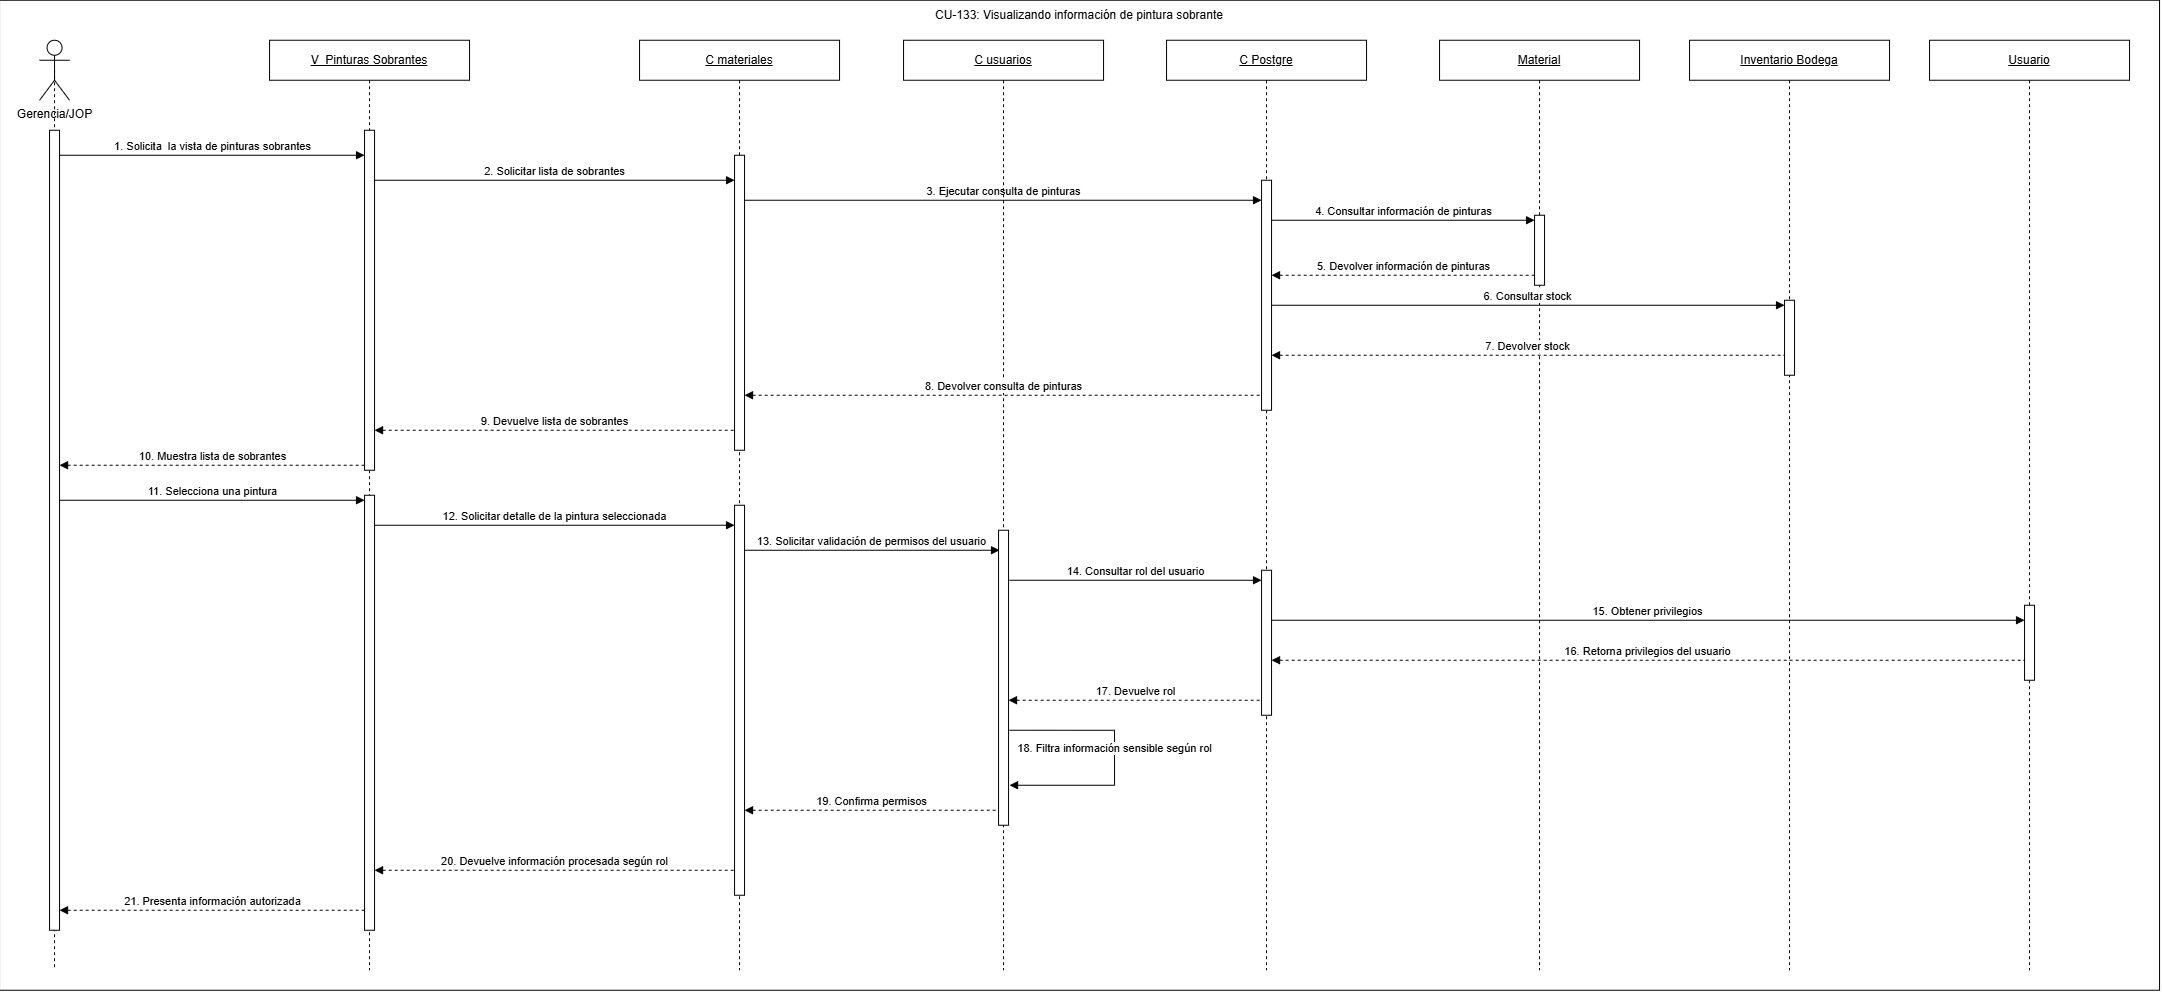

The diagram above was exported from draw.io. Its source (the exported page's mxGraphModel, read from the mxfile embedded in the PNG):
<mxGraphModel dx="1141" dy="277" grid="1" gridSize="10" guides="1" tooltips="1" connect="1" arrows="1" fold="1" page="1" pageScale="1" pageWidth="827" pageHeight="1169" math="0" shadow="0">
  <root>
    <mxCell id="0" />
    <mxCell id="1" parent="0" />
    <mxCell id="j4dLiEbF5e7M-hamTtYR-2" parent="1" style="rounded=0;whiteSpace=wrap;html=1;" value="" vertex="1">
      <mxGeometry height="990" width="2160" x="-340" y="830" as="geometry" />
    </mxCell>
    <mxCell id="QL5EjImi4msqfvC6ls40-9" edge="1" parent="1" source="QL5EjImi4msqfvC6ls40-4" style="rounded=0;orthogonalLoop=1;jettySize=auto;html=1;exitX=0.5;exitY=0.5;exitDx=0;exitDy=0;exitPerimeter=0;endArrow=none;endFill=0;dashed=1;" value="">
      <mxGeometry relative="1" as="geometry">
        <mxPoint x="-285" y="985" as="sourcePoint" />
        <mxPoint x="-285" y="1260.0000000000002" as="targetPoint" />
      </mxGeometry>
    </mxCell>
    <mxCell id="QL5EjImi4msqfvC6ls40-12" edge="1" parent="1" style="rounded=0;orthogonalLoop=1;jettySize=auto;html=1;exitX=0.5;exitY=0.5;exitDx=0;exitDy=0;exitPerimeter=0;endArrow=none;endFill=0;dashed=1;" value="">
      <mxGeometry relative="1" as="geometry">
        <mxPoint x="-285" y="1305.0000000000002" as="sourcePoint" />
        <mxPoint x="-285" y="1720" as="targetPoint" />
      </mxGeometry>
    </mxCell>
    <mxCell id="i8WWbvonetyL7b0XnRhN-16" edge="1" parent="1" style="rounded=0;orthogonalLoop=1;jettySize=auto;html=1;exitX=0.5;exitY=0.5;exitDx=0;exitDy=0;exitPerimeter=0;endArrow=none;endFill=0;dashed=1;">
      <mxGeometry relative="1" as="geometry">
        <mxPoint x="-285" y="1740" as="sourcePoint" />
        <mxPoint x="-285" y="1800" as="targetPoint" />
      </mxGeometry>
    </mxCell>
    <mxCell id="4Da7RNxuB9JlQxEnxFWg-1" parent="1" style="shape=umlActor;verticalLabelPosition=bottom;verticalAlign=top;html=1;outlineConnect=0;" value="Gerencia/JOP" vertex="1">
      <mxGeometry height="60" width="30" x="-300" y="870" as="geometry" />
    </mxCell>
    <mxCell id="i8WWbvonetyL7b0XnRhN-1" parent="1" style="shape=umlLifeline;perimeter=lifelinePerimeter;whiteSpace=wrap;html=1;container=1;dropTarget=0;collapsible=0;recursiveResize=0;outlineConnect=0;portConstraint=eastwest;" value="&lt;u&gt;V_&lt;/u&gt;&lt;span style=&quot;font-size: 12px;&quot;&gt;&lt;u&gt;Pinturas Sobrantes&lt;/u&gt;&lt;/span&gt;" vertex="1">
      <mxGeometry height="930" width="200" x="-70" y="870" as="geometry" />
    </mxCell>
    <mxCell id="QL5EjImi4msqfvC6ls40-7" parent="i8WWbvonetyL7b0XnRhN-1" style="html=1;points=[[0,0,0,0,5],[0,1,0,0,-5],[1,0,0,0,5],[1,1,0,0,-5]];perimeter=orthogonalPerimeter;outlineConnect=0;targetShapes=umlLifeline;portConstraint=eastwest;" value="" vertex="1">
      <mxGeometry height="340" width="10" x="95" y="90" as="geometry" />
    </mxCell>
    <mxCell id="JXte9fyQnLg4H_5e9WT4-14" parent="i8WWbvonetyL7b0XnRhN-1" style="html=1;points=[[0,0,0,0,5],[0,1,0,0,-5],[1,0,0,0,5],[1,1,0,0,-5]];perimeter=orthogonalPerimeter;outlineConnect=0;targetShapes=umlLifeline;portConstraint=eastwest;" value="" vertex="1">
      <mxGeometry height="435" width="10" x="95" y="455" as="geometry" />
    </mxCell>
    <mxCell id="i8WWbvonetyL7b0XnRhN-4" parent="1" style="shape=umlLifeline;perimeter=lifelinePerimeter;whiteSpace=wrap;html=1;container=1;dropTarget=0;collapsible=0;recursiveResize=0;outlineConnect=0;portConstraint=eastwest;" value="&lt;u&gt;C Postgre&lt;/u&gt;" vertex="1">
      <mxGeometry height="930" width="200" x="827" y="870" as="geometry" />
    </mxCell>
    <mxCell id="i8WWbvonetyL7b0XnRhN-5" parent="i8WWbvonetyL7b0XnRhN-4" style="html=1;points=[[0,0,0,0,5],[0,1,0,0,-5],[1,0,0,0,5],[1,1,0,0,-5]];perimeter=orthogonalPerimeter;outlineConnect=0;targetShapes=umlLifeline;portConstraint=eastwest;" value="" vertex="1">
      <mxGeometry height="230" width="10" x="95" y="140" as="geometry" />
    </mxCell>
    <mxCell id="JXte9fyQnLg4H_5e9WT4-21" parent="i8WWbvonetyL7b0XnRhN-4" style="html=1;points=[[0,0,0,0,5],[0,1,0,0,-5],[1,0,0,0,5],[1,1,0,0,-5]];perimeter=orthogonalPerimeter;outlineConnect=0;targetShapes=umlLifeline;portConstraint=eastwest;" value="" vertex="1">
      <mxGeometry height="145" width="10" x="95" y="530" as="geometry" />
    </mxCell>
    <mxCell id="i8WWbvonetyL7b0XnRhN-7" parent="1" style="shape=umlLifeline;perimeter=lifelinePerimeter;whiteSpace=wrap;html=1;container=1;dropTarget=0;collapsible=0;recursiveResize=0;outlineConnect=0;portConstraint=eastwest;" value="&lt;u&gt;C materiales&lt;/u&gt;" vertex="1">
      <mxGeometry height="930" width="200" x="300" y="870" as="geometry" />
    </mxCell>
    <mxCell id="i8WWbvonetyL7b0XnRhN-9" parent="i8WWbvonetyL7b0XnRhN-7" style="html=1;points=[[0,0,0,0,5],[0,1,0,0,-5],[1,0,0,0,5],[1,1,0,0,-5]];perimeter=orthogonalPerimeter;outlineConnect=0;targetShapes=umlLifeline;portConstraint=eastwest;" value="" vertex="1">
      <mxGeometry height="295" width="10" x="95" y="115" as="geometry" />
    </mxCell>
    <mxCell id="JXte9fyQnLg4H_5e9WT4-15" parent="i8WWbvonetyL7b0XnRhN-7" style="html=1;points=[[0,0,0,0,5],[0,1,0,0,-5],[1,0,0,0,5],[1,1,0,0,-5]];perimeter=orthogonalPerimeter;outlineConnect=0;targetShapes=umlLifeline;portConstraint=eastwest;" value="" vertex="1">
      <mxGeometry height="390" width="10" x="95" y="465" as="geometry" />
    </mxCell>
    <mxCell id="i8WWbvonetyL7b0XnRhN-10" parent="1" style="shape=umlLifeline;perimeter=lifelinePerimeter;whiteSpace=wrap;html=1;container=1;dropTarget=0;collapsible=0;recursiveResize=0;outlineConnect=0;portConstraint=eastwest;" value="&lt;u&gt;Material&lt;/u&gt;" vertex="1">
      <mxGeometry height="930" width="200" x="1100" y="870" as="geometry" />
    </mxCell>
    <mxCell id="i8WWbvonetyL7b0XnRhN-11" parent="i8WWbvonetyL7b0XnRhN-10" style="html=1;points=[[0,0,0,0,5],[0,1,0,0,-5],[1,0,0,0,5],[1,1,0,0,-5]];perimeter=orthogonalPerimeter;outlineConnect=0;targetShapes=umlLifeline;portConstraint=eastwest;" value="" vertex="1">
      <mxGeometry height="70" width="10" x="95" y="175" as="geometry" />
    </mxCell>
    <mxCell id="i8WWbvonetyL7b0XnRhN-13" parent="1" style="shape=umlLifeline;perimeter=lifelinePerimeter;whiteSpace=wrap;html=1;container=1;dropTarget=0;collapsible=0;recursiveResize=0;outlineConnect=0;portConstraint=eastwest;" value="&lt;u&gt;Inventario Bodega&lt;/u&gt;" vertex="1">
      <mxGeometry height="930" width="200" x="1350" y="870" as="geometry" />
    </mxCell>
    <mxCell id="i8WWbvonetyL7b0XnRhN-15" parent="i8WWbvonetyL7b0XnRhN-13" style="html=1;points=[[0,0,0,0,5],[0,1,0,0,-5],[1,0,0,0,5],[1,1,0,0,-5]];perimeter=orthogonalPerimeter;outlineConnect=0;targetShapes=umlLifeline;portConstraint=eastwest;" value="" vertex="1">
      <mxGeometry height="75" width="10" x="95" y="260" as="geometry" />
    </mxCell>
    <mxCell id="i8WWbvonetyL7b0XnRhN-18" edge="1" parent="1" source="QL5EjImi4msqfvC6ls40-4" style="html=1;verticalAlign=bottom;endArrow=block;curved=0;rounded=0;" value="1. Solicita&amp;nbsp; la vista de pinturas sobrantes">
      <mxGeometry relative="1" as="geometry">
        <mxPoint x="-280" y="980" as="sourcePoint" />
        <mxPoint x="25" y="985" as="targetPoint" />
      </mxGeometry>
    </mxCell>
    <mxCell id="i8WWbvonetyL7b0XnRhN-19" edge="1" parent="1" style="html=1;verticalAlign=bottom;endArrow=block;curved=0;rounded=0;" value="2. Solicitar lista de sobrantes">
      <mxGeometry relative="1" as="geometry">
        <mxPoint x="35" y="1010" as="sourcePoint" />
        <mxPoint x="395" y="1010" as="targetPoint" />
      </mxGeometry>
    </mxCell>
    <mxCell id="i8WWbvonetyL7b0XnRhN-20" edge="1" parent="1" style="html=1;verticalAlign=bottom;endArrow=block;curved=0;rounded=0;" target="i8WWbvonetyL7b0XnRhN-5" value="3. Ejecutar consulta de pinturas">
      <mxGeometry relative="1" as="geometry">
        <mxPoint x="405" y="1029.9999999999998" as="sourcePoint" />
        <mxPoint x="900" y="1040" as="targetPoint" />
      </mxGeometry>
    </mxCell>
    <mxCell id="i8WWbvonetyL7b0XnRhN-21" edge="1" parent="1" source="i8WWbvonetyL7b0XnRhN-5" style="html=1;verticalAlign=bottom;endArrow=block;curved=0;rounded=0;entryX=0;entryY=0;entryDx=0;entryDy=5;entryPerimeter=0;" target="i8WWbvonetyL7b0XnRhN-11" value="4. Consultar información de pinturas">
      <mxGeometry relative="1" x="0.0014" as="geometry">
        <mxPoint as="offset" />
        <mxPoint x="940.0014285714288" y="1060" as="sourcePoint" />
        <mxPoint x="1193.93" y="1060" as="targetPoint" />
      </mxGeometry>
    </mxCell>
    <mxCell id="i8WWbvonetyL7b0XnRhN-22" edge="1" parent="1" style="html=1;verticalAlign=bottom;endArrow=none;curved=0;rounded=0;dashed=1;startArrow=block;startFill=1;endFill=0;exitX=1;exitY=0;exitDx=0;exitDy=5;exitPerimeter=0;" target="i8WWbvonetyL7b0XnRhN-11" value="5. Devolver información de pinturas">
      <mxGeometry relative="1" as="geometry">
        <mxPoint x="932" y="1105.0000000000002" as="sourcePoint" />
        <mxPoint x="1180" y="1105" as="targetPoint" />
      </mxGeometry>
    </mxCell>
    <mxCell id="i8WWbvonetyL7b0XnRhN-23" edge="1" parent="1" style="html=1;verticalAlign=bottom;endArrow=block;curved=0;rounded=0;entryX=0;entryY=0;entryDx=0;entryDy=5;entryPerimeter=0;" target="i8WWbvonetyL7b0XnRhN-15" value="6. Consultar stock">
      <mxGeometry relative="1" as="geometry">
        <mxPoint x="932" y="1135.0000000000002" as="sourcePoint" />
        <mxPoint x="1193.928571428571" y="1150" as="targetPoint" />
      </mxGeometry>
    </mxCell>
    <mxCell id="3ljI37m4V-3MTZ0z-ag8-1" edge="1" parent="1" style="html=1;verticalAlign=bottom;endArrow=none;curved=0;rounded=0;startArrow=block;startFill=1;endFill=0;dashed=1;exitX=1;exitY=0;exitDx=0;exitDy=5;exitPerimeter=0;" target="i8WWbvonetyL7b0XnRhN-15" value="7. Devolver stock">
      <mxGeometry relative="1" as="geometry">
        <mxPoint x="932" y="1185.0000000000002" as="sourcePoint" />
        <mxPoint x="1430" y="1190" as="targetPoint" />
      </mxGeometry>
    </mxCell>
    <mxCell id="3ljI37m4V-3MTZ0z-ag8-2" parent="1" style="shape=umlLifeline;perimeter=lifelinePerimeter;whiteSpace=wrap;html=1;container=1;dropTarget=0;collapsible=0;recursiveResize=0;outlineConnect=0;portConstraint=eastwest;" value="&lt;u&gt;C usuarios&lt;/u&gt;" vertex="1">
      <mxGeometry height="930" width="200" x="564" y="870" as="geometry" />
    </mxCell>
    <mxCell id="JXte9fyQnLg4H_5e9WT4-20" parent="3ljI37m4V-3MTZ0z-ag8-2" style="html=1;points=[[0,0,0,0,5],[0,1,0,0,-5],[1,0,0,0,5],[1,1,0,0,-5]];perimeter=orthogonalPerimeter;outlineConnect=0;targetShapes=umlLifeline;portConstraint=eastwest;" value="" vertex="1">
      <mxGeometry height="295" width="10" x="95" y="490" as="geometry" />
    </mxCell>
    <mxCell id="3ljI37m4V-3MTZ0z-ag8-5" edge="1" parent="1" source="i8WWbvonetyL7b0XnRhN-9" style="html=1;verticalAlign=bottom;endArrow=none;curved=0;rounded=0;startArrow=block;startFill=1;endFill=0;dashed=1;entryX=0;entryY=1;entryDx=0;entryDy=-5;entryPerimeter=0;" value="8. Devolver consulta de pinturas">
      <mxGeometry relative="1" as="geometry">
        <mxPoint x="430" y="1220" as="sourcePoint" />
        <mxPoint x="922" y="1225.0000000000002" as="targetPoint" />
      </mxGeometry>
    </mxCell>
    <mxCell id="3ljI37m4V-3MTZ0z-ag8-6" edge="1" parent="1" style="html=1;verticalAlign=bottom;endArrow=none;curved=0;rounded=0;startArrow=block;startFill=1;endFill=0;dashed=1;exitX=1;exitY=0;exitDx=0;exitDy=5;exitPerimeter=0;" value="9. Devuelve lista de sobrantes">
      <mxGeometry relative="1" as="geometry">
        <mxPoint x="35" y="1260" as="sourcePoint" />
        <mxPoint x="395" y="1260" as="targetPoint" />
      </mxGeometry>
    </mxCell>
    <mxCell id="3ljI37m4V-3MTZ0z-ag8-7" edge="1" parent="1" style="html=1;verticalAlign=bottom;endArrow=none;curved=0;rounded=0;startArrow=block;startFill=1;endFill=0;dashed=1;entryX=0;entryY=1;entryDx=0;entryDy=-5;entryPerimeter=0;" target="QL5EjImi4msqfvC6ls40-7" value="10. Muestra lista de sobrantes">
      <mxGeometry relative="1" as="geometry">
        <mxPoint x="-280" y="1294.9999999999998" as="sourcePoint" />
        <mxPoint x="30" y="1290" as="targetPoint" />
      </mxGeometry>
    </mxCell>
    <mxCell id="3ljI37m4V-3MTZ0z-ag8-9" edge="1" parent="1" style="html=1;verticalAlign=bottom;endArrow=block;curved=0;rounded=0;startArrow=none;startFill=0;endFill=1;" value="11. Selecciona una pintura">
      <mxGeometry relative="1" as="geometry">
        <mxPoint x="-280" y="1330" as="sourcePoint" />
        <mxPoint x="25" y="1330" as="targetPoint" />
      </mxGeometry>
    </mxCell>
    <mxCell id="QL5EjImi4msqfvC6ls40-5" edge="1" parent="1" source="4Da7RNxuB9JlQxEnxFWg-1" style="rounded=0;orthogonalLoop=1;jettySize=auto;html=1;exitX=0.5;exitY=0.5;exitDx=0;exitDy=0;exitPerimeter=0;endArrow=none;endFill=0;dashed=1;" target="QL5EjImi4msqfvC6ls40-4" value="">
      <mxGeometry relative="1" as="geometry">
        <mxPoint x="-285" y="900" as="sourcePoint" />
        <mxPoint x="-285" y="1440" as="targetPoint" />
      </mxGeometry>
    </mxCell>
    <mxCell id="QL5EjImi4msqfvC6ls40-6" edge="1" parent="1" style="html=1;verticalAlign=bottom;endArrow=block;curved=0;rounded=0;" target="QL5EjImi4msqfvC6ls40-4" value="">
      <mxGeometry relative="1" as="geometry">
        <mxPoint x="-280" y="980" as="sourcePoint" />
        <mxPoint x="20" y="980" as="targetPoint" />
      </mxGeometry>
    </mxCell>
    <mxCell id="QL5EjImi4msqfvC6ls40-4" parent="1" style="html=1;points=[[0,0,0,0,5],[0,1,0,0,-5],[1,0,0,0,5],[1,1,0,0,-5]];perimeter=orthogonalPerimeter;outlineConnect=0;targetShapes=umlLifeline;portConstraint=eastwest;" value="" vertex="1">
      <mxGeometry height="800" width="10" x="-290" y="960" as="geometry" />
    </mxCell>
    <mxCell id="JXte9fyQnLg4H_5e9WT4-1" parent="1" style="shape=umlLifeline;perimeter=lifelinePerimeter;whiteSpace=wrap;html=1;container=1;dropTarget=0;collapsible=0;recursiveResize=0;outlineConnect=0;portConstraint=eastwest;" value="&lt;u&gt;Usuario&lt;/u&gt;" vertex="1">
      <mxGeometry height="930" width="200" x="1590" y="870" as="geometry" />
    </mxCell>
    <mxCell id="JXte9fyQnLg4H_5e9WT4-23" parent="JXte9fyQnLg4H_5e9WT4-1" style="html=1;points=[[0,0,0,0,5],[0,1,0,0,-5],[1,0,0,0,5],[1,1,0,0,-5]];perimeter=orthogonalPerimeter;outlineConnect=0;targetShapes=umlLifeline;portConstraint=eastwest;" value="" vertex="1">
      <mxGeometry height="75" width="10" x="95" y="565" as="geometry" />
    </mxCell>
    <mxCell id="JXte9fyQnLg4H_5e9WT4-3" edge="1" parent="1" style="html=1;verticalAlign=bottom;endArrow=block;curved=0;rounded=0;startArrow=none;startFill=0;endFill=1;" value="12. Solicitar detalle de la pintura seleccionada">
      <mxGeometry relative="1" as="geometry">
        <mxPoint x="35" y="1355" as="sourcePoint" />
        <mxPoint x="395" y="1355" as="targetPoint" />
      </mxGeometry>
    </mxCell>
    <mxCell id="JXte9fyQnLg4H_5e9WT4-4" edge="1" parent="1" style="html=1;verticalAlign=bottom;endArrow=block;curved=0;rounded=0;startArrow=none;startFill=0;endFill=1;" value="13. Solicitar validación de permisos del usuario">
      <mxGeometry relative="1" as="geometry">
        <mxPoint x="405" y="1380" as="sourcePoint" />
        <mxPoint x="660" y="1380" as="targetPoint" />
      </mxGeometry>
    </mxCell>
    <mxCell id="JXte9fyQnLg4H_5e9WT4-5" edge="1" parent="1" style="html=1;verticalAlign=bottom;endArrow=block;curved=0;rounded=0;startArrow=none;startFill=0;endFill=1;" value="14. Consultar rol del usuario">
      <mxGeometry relative="1" as="geometry">
        <mxPoint x="670" y="1410" as="sourcePoint" />
        <mxPoint x="922" y="1410" as="targetPoint" />
      </mxGeometry>
    </mxCell>
    <mxCell id="JXte9fyQnLg4H_5e9WT4-6" edge="1" parent="1" style="html=1;verticalAlign=bottom;endArrow=block;curved=0;rounded=0;exitX=1;exitY=1;exitDx=0;exitDy=-5;exitPerimeter=0;" target="JXte9fyQnLg4H_5e9WT4-23" value="15. Obtener privilegios">
      <mxGeometry relative="1" as="geometry">
        <mxPoint x="932" y="1450" as="sourcePoint" />
        <mxPoint x="1650" y="1450" as="targetPoint" />
      </mxGeometry>
    </mxCell>
    <mxCell id="JXte9fyQnLg4H_5e9WT4-7" edge="1" parent="1" style="html=1;verticalAlign=bottom;endArrow=none;curved=0;rounded=0;startArrow=block;startFill=1;endFill=0;dashed=1;" value="16. Retorna privilegios del usuario">
      <mxGeometry relative="1" as="geometry">
        <mxPoint x="932" y="1490" as="sourcePoint" />
        <mxPoint x="1685" y="1490" as="targetPoint" />
      </mxGeometry>
    </mxCell>
    <mxCell id="JXte9fyQnLg4H_5e9WT4-8" edge="1" parent="1" style="html=1;verticalAlign=bottom;endArrow=none;curved=0;rounded=0;startArrow=block;startFill=1;endFill=0;dashed=1;" value="17. Devuelve rol">
      <mxGeometry relative="1" as="geometry">
        <mxPoint x="669" y="1530" as="sourcePoint" />
        <mxPoint x="922" y="1530" as="targetPoint" />
      </mxGeometry>
    </mxCell>
    <mxCell id="JXte9fyQnLg4H_5e9WT4-9" edge="1" parent="1" style="html=1;verticalAlign=bottom;endArrow=none;rounded=0;startArrow=block;startFill=1;endFill=0;dashed=1;" value="19. Confirma permisos">
      <mxGeometry relative="1" as="geometry">
        <mxPoint x="405" y="1640" as="sourcePoint" />
        <mxPoint x="659" y="1640" as="targetPoint" />
      </mxGeometry>
    </mxCell>
    <mxCell id="JXte9fyQnLg4H_5e9WT4-12" edge="1" parent="1" style="html=1;verticalAlign=bottom;endArrow=none;curved=0;rounded=0;startArrow=block;startFill=1;endFill=0;dashed=1;" value="20. Devuelve información procesada según rol">
      <mxGeometry relative="1" as="geometry">
        <mxPoint x="35" y="1700" as="sourcePoint" />
        <mxPoint x="395" y="1700" as="targetPoint" />
      </mxGeometry>
    </mxCell>
    <mxCell id="JXte9fyQnLg4H_5e9WT4-13" edge="1" parent="1" style="html=1;verticalAlign=bottom;endArrow=none;curved=0;rounded=0;startArrow=block;startFill=1;endFill=0;dashed=1;" target="JXte9fyQnLg4H_5e9WT4-14" value="21. Presenta información autorizada">
      <mxGeometry relative="1" as="geometry">
        <mxPoint x="-280" y="1740" as="sourcePoint" />
        <mxPoint y="1740" as="targetPoint" />
      </mxGeometry>
    </mxCell>
    <mxCell id="j4dLiEbF5e7M-hamTtYR-1" parent="1" style="text;html=1;whiteSpace=wrap;strokeColor=none;fillColor=none;align=center;verticalAlign=middle;rounded=0;" value="&lt;div style=&quot;text-align: left;&quot;&gt;&lt;span style=&quot;font-size: 12px;&quot;&gt;CU-133: Visualizando información de pintura sobrante&lt;/span&gt;&lt;/div&gt;" vertex="1">
      <mxGeometry height="30" width="340" x="570" y="830" as="geometry" />
    </mxCell>
    <mxCell id="JXte9fyQnLg4H_5e9WT4-11" edge="1" parent="1" style="html=1;verticalAlign=bottom;endArrow=block;rounded=0;startArrow=none;startFill=0;endFill=1;edgeStyle=orthogonalEdgeStyle;exitX=1;exitY=1;exitDx=0;exitDy=-5;exitPerimeter=0;entryX=1;entryY=0;entryDx=0;entryDy=5;entryPerimeter=0;" value="18. Filtra información sensible según rol">
      <mxGeometry relative="1" as="geometry">
        <Array as="points">
          <mxPoint x="775" y="1560" />
          <mxPoint x="775" y="1615" />
        </Array>
        <mxPoint x="670" y="1560" as="sourcePoint" />
        <mxPoint x="670" y="1615" as="targetPoint" />
      </mxGeometry>
    </mxCell>
  </root>
</mxGraphModel>